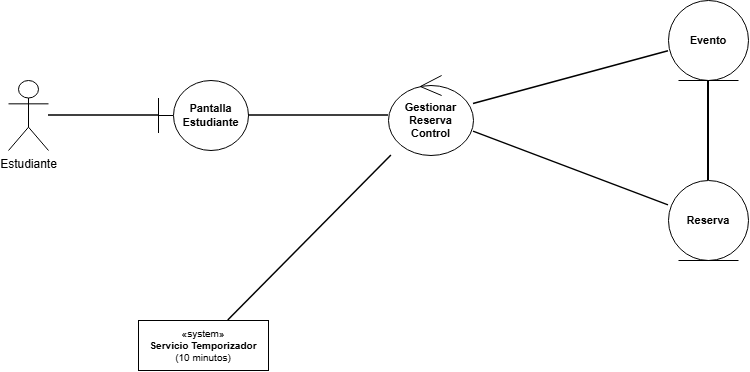

The diagram above was exported from draw.io. Its source (the exported page's mxGraphModel, read from the mxfile embedded in the PNG):
<mxGraphModel dx="1190" dy="671" grid="1" gridSize="10" guides="1" tooltips="1" connect="1" arrows="1" fold="1" page="1" pageScale="1" pageWidth="827" pageHeight="1169" math="0" shadow="0">
  <root>
    <mxCell id="0" />
    <mxCell id="1" parent="0" />
    <mxCell id="act_est_r1" parent="1" style="shape=umlActor;verticalLabelPosition=bottom;verticalAlign=top;html=1;outlineConnect=0;fillColor=#ffffff;strokeColor=#000000;fontColor=#000000;" value="Estudiante" vertex="1">
      <mxGeometry height="70" width="40" x="60" y="140" as="geometry" />
    </mxCell>
    <mxCell id="act_timer_r1" parent="1" style="shape=rect;whiteSpace=wrap;html=1;fillColor=#ffffff;strokeColor=#000000;fontColor=#000000;fontSize=10;" value="&amp;laquo;system&amp;raquo;&#10;&lt;b&gt;Servicio Temporizador&lt;/b&gt;&#10;(10 minutos)" vertex="1">
      <mxGeometry height="50" width="130" x="190" y="380" as="geometry" />
    </mxCell>
    <mxCell id="b_pantalla_r1" parent="1" style="shape=umlBoundary;whiteSpace=wrap;html=1;fillColor=#ffffff;strokeColor=#000000;fontColor=#000000;fontStyle=1;fontSize=11;" value="Pantalla&#10;Estudiante" vertex="1">
      <mxGeometry height="70" width="90" x="210" y="140" as="geometry" />
    </mxCell>
    <mxCell id="c_control_r1" parent="1" style="shape=umlControl;whiteSpace=wrap;html=1;fillColor=#ffffff;strokeColor=#000000;fontColor=#000000;fontStyle=1;fontSize=11;" value="Gestionar Reserva&#10;Control" vertex="1">
      <mxGeometry height="80" width="85" x="440" y="135" as="geometry" />
    </mxCell>
    <mxCell id="e_evento_r1" parent="1" style="shape=umlEntity;whiteSpace=wrap;html=1;fillColor=#ffffff;strokeColor=#000000;fontColor=#000000;fontStyle=1;fontSize=11;" value="Evento" vertex="1">
      <mxGeometry height="80" width="80" x="720" y="60" as="geometry" />
    </mxCell>
    <mxCell id="e_reserva_r1" parent="1" style="shape=umlEntity;whiteSpace=wrap;html=1;fillColor=#ffffff;strokeColor=#000000;fontColor=#000000;fontStyle=1;fontSize=11;" value="Reserva" vertex="1">
      <mxGeometry height="80" width="80" x="720" y="240" as="geometry" />
    </mxCell>
    <mxCell id="edge_cr1" edge="1" parent="1" source="act_est_r1" style="endArrow=none;html=1;strokeColor=#000000;strokeWidth=1.5;" target="b_pantalla_r1">
      <mxGeometry relative="1" as="geometry" />
    </mxCell>
    <mxCell id="edge_cr2" edge="1" parent="1" source="b_pantalla_r1" style="endArrow=none;html=1;strokeColor=#000000;strokeWidth=1.5;" target="c_control_r1">
      <mxGeometry relative="1" as="geometry" />
    </mxCell>
    <mxCell id="edge_cr3" edge="1" parent="1" source="act_timer_r1" style="endArrow=none;html=1;strokeColor=#000000;strokeWidth=1.5;" target="c_control_r1">
      <mxGeometry relative="1" as="geometry" />
    </mxCell>
    <mxCell id="edge_cr4" edge="1" parent="1" source="c_control_r1" style="endArrow=none;html=1;strokeColor=#000000;strokeWidth=1.5;" target="e_evento_r1">
      <mxGeometry relative="1" as="geometry" />
    </mxCell>
    <mxCell id="edge_cr5" edge="1" parent="1" source="c_control_r1" style="endArrow=none;html=1;strokeColor=#000000;strokeWidth=1.5;" target="e_reserva_r1">
      <mxGeometry relative="1" as="geometry" />
    </mxCell>
    <mxCell id="edge_dom_r1" edge="1" parent="1" source="e_evento_r1" style="endArrow=none;html=1;strokeColor=#000000;strokeWidth=2;" target="e_reserva_r1">
      <mxGeometry relative="1" as="geometry" />
    </mxCell>
  </root>
</mxGraphModel>